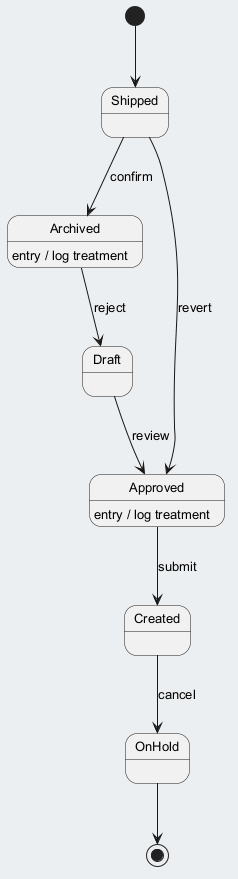

The diagram above was rendered by PlantUML. Its source (embedded in the PNG):
@startuml
skinparam backgroundColor #ECEFF1
skinparam classBackgroundColor #FFFFFF
skinparam classBorderColor #455A64
skinparam defaultFontSize 13
[*] --> Shipped
Shipped --> Archived : confirm
Archived --> Draft : reject
Archived : entry / log treatment
Draft --> Approved : review
Approved --> Created : submit
Approved : entry / log treatment
Created --> OnHold : cancel
Shipped --> Approved : revert
OnHold --> [*]
@enduml